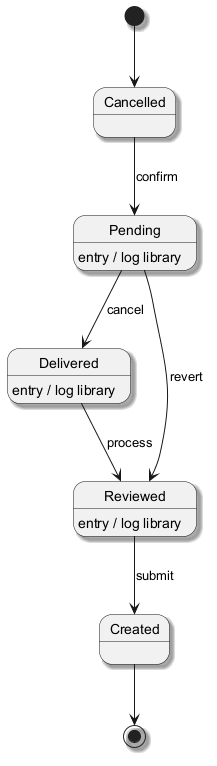

The diagram above was rendered by PlantUML. Its source (embedded in the PNG):
@startuml
skinparam backgroundColor #FFFFFF
skinparam classBackgroundColor #E8F4FA
skinparam classBorderColor #2C7DA0
skinparam shadowing true
[*] --> Cancelled
Cancelled --> Pending : confirm
Pending --> Delivered : cancel
Pending : entry / log library
Delivered --> Reviewed : process
Delivered : entry / log library
Reviewed --> Created : submit
Reviewed : entry / log library
Pending --> Reviewed : revert
Created --> [*]
@enduml